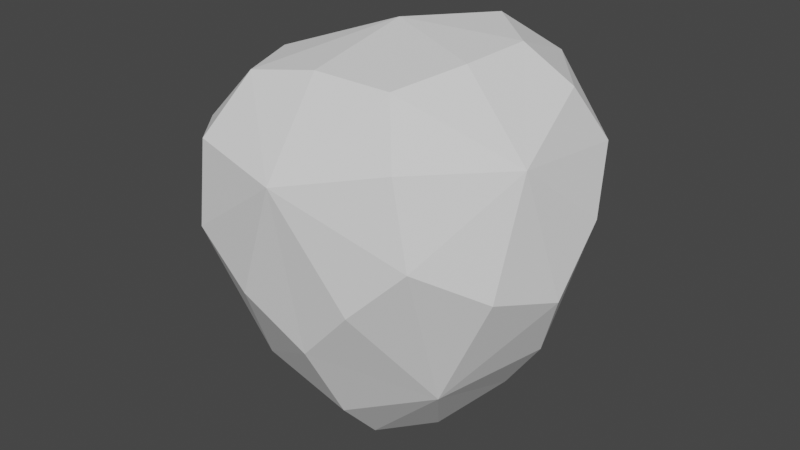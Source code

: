 # Source: Berry.blend  (saved by Blender 2.92.15; exported with 4.5.12 LTS)
import bpy
from mathutils import Matrix  # noqa: F401  (used for matrix-valued properties, if any)

bpy.ops.wm.read_factory_settings(use_empty=True)
scene = bpy.context.scene
scene.name = 'Scene'

# ---- collections
col_collection = bpy.data.collections.new('Collection'); scene.collection.children.link(col_collection)

# ---- world
world_world = bpy.data.worlds.new('World'); scene.world = world_world
world_world.use_nodes = True; world_world.node_tree.nodes.clear()
_N = world_world.node_tree.nodes; _L = world_world.node_tree.links
n0 = _N.new('ShaderNodeOutputWorld'); n0.name = 'World Output'; n0.location = (300, 300)
n1 = _N.new('ShaderNodeBackground'); n1.name = 'Background'; n1.location = (10, 300)
n1.inputs[0].default_value = (0.05088, 0.05088, 0.05088, 1.0)
_L.new(n1.outputs[0], n0.inputs[0])
n0.is_active_output = True
world_world.color = (0.05088, 0.05088, 0.05088)
world_world.use_sun_shadow = False
world_world.sun_shadow_jitter_overblur = 0.0

# ---- meshes
me_icosphere = bpy.data.meshes.new('Icosphere')
me_icosphere.from_pydata([(0.4195, -0.3018, -0.6568), (0.3243, 0.5074, 0.3718), (-0.6924, 0.07597, -0.3964), (-0.3623, 0.5996, 0.006904), (-0.6263, -0.3192, 0.131), (0.6382, -0.1631, 0.2202), (-0.05957, 0.171, -0.9599), (-0.3323, -0.368, -0.7428), (-0.05088, 0.05248, 0.5243), (0.533, 0.4345, -0.3054), (-0.005162, -0.6491, 0.1443), (0.3764, -0.4942, 0.2399), (-0.5633, -0.4418, -0.2931), (0.3471, -0.09037, 0.4796), (-0.03345, -0.3873, 0.4535), (-0.642, 0.3437, -0.2038), (0.2513, -0.5783, -0.2696), (0.6284, -0.3012, -0.2039), (0.2811, 0.353, -0.7268), (-0.2026, -0.1174, -1.021), (0.2409, -0.06547, -0.9775), (0.5892, 0.06705, -0.5656), (-0.1929, -0.6058, -0.3267), (0.7214, 0.1482, -0.04077), (0.01543, 0.6664, 0.2637), (-0.6147, 0.1538, 0.1599), (-0.4596, 0.1618, -0.7262), (-0.2307, 0.4763, -0.5516), (-0.3718, -0.5829, 0.1938), (-0.2718, 0.3946, 0.3683), (0.1576, 0.363, 0.5125), (0.5568, 0.2188, 0.3675), (-0.3969, -0.1611, 0.4055), (0.473, 0.5516, 0.1102), (-0.7615, -0.112, -0.1181), (0.1221, 0.6546, -0.1923), (-0.595, -0.1484, -0.6226), (0.0555, -0.3901, -0.8255), (0.04054, -0.5601, -0.4999), (-0.6885, -0.2603, -0.3483), (-0.4015, -0.5966, -0.1395), (-0.4569, 0.1446, 0.331), (-0.2931, -0.4209, 0.4074), (0.2034, 0.6892, 0.07912), (-0.4405, -0.03418, -0.8512), (0.04301, -0.205, -1.031), (0.2496, -0.3527, 0.4363), (0.3843, 0.1664, 0.4991), (-0.05853, 0.5312, 0.4161), (0.6435, 0.3215, 0.1676), (0.4539, -0.5153, -0.0625), (0.7054, -0.03203, -0.2837), (0.06478, 0.5356, -0.5235), (-0.4775, 0.3684, -0.5082), (0.4106, 0.1258, -0.8155), (-0.7288, 0.1428, -0.00798)], [], [(10, 22, 38, 16), (7, 37, 38, 22), (0, 16, 38, 37), (4, 34, 39, 12), (2, 36, 39, 34), (7, 12, 39, 36), (10, 28, 40, 22), (4, 12, 40, 28), (7, 22, 40, 12), (8, 29, 41, 32), (3, 25, 41, 29), (4, 32, 41, 25), (4, 28, 42, 32), (10, 14, 42, 28), (8, 32, 42, 14), (9, 35, 43, 33), (3, 24, 43, 35), (1, 33, 43, 24), (7, 36, 44, 19), (2, 26, 44, 36), (6, 19, 44, 26), (6, 20, 45, 19), (0, 37, 45, 20), (7, 19, 45, 37), (10, 11, 46, 14), (5, 13, 46, 11), (8, 14, 46, 13), (1, 30, 47, 31), (8, 13, 47, 30), (5, 31, 47, 13), (3, 29, 48, 24), (8, 30, 48, 29), (1, 24, 48, 30), (5, 23, 49, 31), (9, 33, 49, 23), (1, 31, 49, 33), (10, 16, 50, 11), (0, 17, 50, 16), (5, 11, 50, 17), (5, 17, 51, 23), (0, 21, 51, 17), (9, 23, 51, 21), (9, 18, 52, 35), (6, 27, 52, 18), (3, 35, 52, 27), (6, 26, 53, 27), (2, 15, 53, 26), (3, 27, 53, 15), (0, 20, 54, 21), (6, 18, 54, 20), (9, 21, 54, 18), (4, 25, 55, 34), (3, 15, 55, 25), (2, 34, 55, 15)])
_uv = me_icosphere.uv_layers.new(name='UVMap')
_uv.uv.foreach_set('vector', [0.8625, 0.2874, 0.8652, 0.2007, 0.8285, 0.1825, 0.8049, 0.2136, 0.8684, 0.12, 0.8135, 0.1338, 0.8285, 0.1825, 0.8652, 0.2007, 0.7417, 0.1135, 0.8049, 0.2136, 0.8285, 0.1825, 0.8135, 0.1338, 0.1079, 0.2624, 0.1555, 0.2169, 0.1203, 0.187, 0.09141, 0.1907, 0.188, 0.1738, 0.1207, 0.1497, 0.1203, 0.187, 0.1555, 0.2169, 0.0807, 0.1252, 0.09141, 0.1907, 0.1203, 0.187, 0.1207, 0.1497, 0.8625, 0.2874, 0.9151, 0.2694, 0.8967, 0.2159, 0.8652, 0.2007, 0.9529, 0.2445, 0.9065, 0.1773, 0.8967, 0.2159, 0.9151, 0.2694, 0.8684, 0.12, 0.8652, 0.2007, 0.8967, 0.2159, 0.9065, 0.1773, 0.2061, 0.3718, 0.2636, 0.3202, 0.2137, 0.3066, 0.1694, 0.3294, 0.3298, 0.2444, 0.214, 0.2654, 0.2137, 0.3066, 0.2636, 0.3202, 0.1079, 0.2624, 0.1694, 0.3294, 0.2137, 0.3066, 0.214, 0.2654, 0.1079, 0.2624, 0.1199, 0.3209, 0.1475, 0.3474, 0.1694, 0.3294, 0.1282, 0.3697, 0.1628, 0.3829, 0.1475, 0.3474, 0.1199, 0.3209, 0.2061, 0.3718, 0.1694, 0.3294, 0.1475, 0.3474, 0.1628, 0.3829, 0.5277, 0.1658, 0.436, 0.2076, 0.4535, 0.2512, 0.5105, 0.2522, 0.3403, 0.2618, 0.4232, 0.2942, 0.4535, 0.2512, 0.436, 0.2076, 0.5061, 0.3266, 0.5105, 0.2522, 0.4535, 0.2512, 0.4232, 0.2942, 0.0807, 0.1252, 0.1207, 0.1497, 0.1143, 0.1171, 0.08508, 0.08447, 0.188, 0.1738, 0.1385, 0.1207, 0.1143, 0.1171, 0.1207, 0.1497, 0.09888, 0.05952, 0.08508, 0.08447, 0.1143, 0.1171, 0.1385, 0.1207, 0.8285, 0.04859, 0.7874, 0.09296, 0.8128, 0.1009, 0.8443, 0.07934, 0.7417, 0.1135, 0.8135, 0.1338, 0.8128, 0.1009, 0.7874, 0.09296, 0.8684, 0.12, 0.8443, 0.07934, 0.8128, 0.1009, 0.8135, 0.1338, 0.7871, 0.3658, 0.7402, 0.3296, 0.7378, 0.3647, 0.7601, 0.4002, 0.6932, 0.2935, 0.7132, 0.3641, 0.7378, 0.3647, 0.7402, 0.3296, 0.7331, 0.4347, 0.7601, 0.4002, 0.7378, 0.3647, 0.7132, 0.3641, 0.5061, 0.3266, 0.5319, 0.3679, 0.5563, 0.3497, 0.5555, 0.32, 0.5578, 0.4092, 0.5814, 0.3613, 0.5563, 0.3497, 0.5319, 0.3679, 0.6049, 0.3134, 0.5555, 0.32, 0.5563, 0.3497, 0.5814, 0.3613, 0.3403, 0.2618, 0.3482, 0.337, 0.3874, 0.333, 0.4031, 0.2934, 0.3561, 0.4122, 0.411, 0.3686, 0.3874, 0.333, 0.3482, 0.337, 0.4659, 0.325, 0.4031, 0.2934, 0.3874, 0.333, 0.411, 0.3686, 0.6932, 0.2935, 0.6027, 0.2293, 0.5697, 0.2626, 0.5996, 0.3101, 0.5277, 0.1658, 0.5105, 0.2522, 0.5697, 0.2626, 0.6027, 0.2293, 0.5061, 0.3266, 0.5996, 0.3101, 0.5697, 0.2626, 0.5105, 0.2522, 0.8625, 0.2874, 0.8049, 0.2136, 0.7724, 0.2439, 0.7853, 0.2939, 0.7417, 0.1135, 0.7187, 0.2213, 0.7724, 0.2439, 0.8049, 0.2136, 0.6932, 0.2935, 0.7853, 0.2939, 0.7724, 0.2439, 0.7187, 0.2213, 0.6932, 0.2935, 0.7187, 0.2213, 0.6641, 0.2086, 0.6252, 0.2401, 0.7417, 0.1135, 0.6532, 0.1648, 0.6641, 0.2086, 0.7187, 0.2213, 0.5857, 0.1828, 0.6252, 0.2401, 0.6641, 0.2086, 0.6532, 0.1648, 0.5277, 0.1658, 0.4786, 0.1035, 0.4329, 0.1554, 0.436, 0.2076, 0.4452, 0.0418, 0.3928, 0.1518, 0.4329, 0.1554, 0.4786, 0.1035, 0.3403, 0.2618, 0.436, 0.2076, 0.4329, 0.1554, 0.3928, 0.1518, 0.2695, 0.07167, 0.2348, 0.1338, 0.2664, 0.1706, 0.2996, 0.158, 0.2, 0.1958, 0.2649, 0.2201, 0.2664, 0.1706, 0.2348, 0.1338, 0.3298, 0.2444, 0.2996, 0.158, 0.2664, 0.1706, 0.2649, 0.2201, 0.7417, 0.1135, 0.6883, 0.09418, 0.6433, 0.1271, 0.6532, 0.1648, 0.6304, 0.05103, 0.5938, 0.1189, 0.6433, 0.1271, 0.6883, 0.09418, 0.5857, 0.1828, 0.6532, 0.1648, 0.6433, 0.1271, 0.5938, 0.1189, 0.1079, 0.2624, 0.214, 0.2654, 0.2065, 0.2334, 0.1555, 0.2169, 0.3298, 0.2444, 0.2539, 0.2132, 0.2065, 0.2334, 0.214, 0.2654, 0.188, 0.1738, 0.1555, 0.2169, 0.2065, 0.2334, 0.2539, 0.2132])
me_icosphere.use_remesh_fix_poles = True
me_icosphere.use_remesh_preserve_attributes = False
me_icosphere.use_mirror_vertex_groups = False
me_icosphere.update()

# ---- objects
ob_icosphere = bpy.data.objects.new('Icosphere', me_icosphere)

# ---- transforms, parenting, visibility, modifiers, constraints
ob_icosphere.location = (0.0, 0.0, 0.0)
ob_icosphere.lineart.crease_threshold = 0.0

# ---- collection membership
col_collection.objects.link(ob_icosphere)

# ---- scene / render settings (as saved in the file)
scene.frame_start = 1; scene.frame_end = 250; scene.frame_set(1)
scene.render.engine = 'BLENDER_EEVEE_NEXT'
scene.cycles.use_denoising = False
scene.cycles.samples = 128
scene.cycles.sampling_pattern = 'TABULATED_SOBOL'
scene.cycles.use_adaptive_sampling = False
scene.cycles.use_light_tree = False
scene.view_settings.view_transform = 'Filmic'
bpy.context.view_layer.update()

# ---- added for rendering (the .blend has no active camera and no usable light): camera, sun
cam_auto = bpy.data.cameras.new('AutoCamera')
cam_auto.lens = 50.0
cam_auto.sensor_width = 36.0
cam_auto.clip_end = 1000.0
ob_auto_camera = bpy.data.objects.new('AutoCamera', cam_auto)
scene.collection.objects.link(ob_auto_camera)
ob_auto_camera.location = (2.32215, -2.79058, 1.62045)
ob_auto_camera.rotation_euler = (1.09748, -7.21219e-08, 0.694738)
scene.camera = ob_auto_camera
light_auto_sun = bpy.data.lights.new('AutoSun', 'SUN')
light_auto_sun.energy = 3.0
light_auto_sun.angle = 0.0523599
ob_auto_sun = bpy.data.objects.new('AutoSun', light_auto_sun)
scene.collection.objects.link(ob_auto_sun)
ob_auto_sun.rotation_euler = (0.872665, 0.174533, 0.523599)
bpy.context.view_layer.update()
